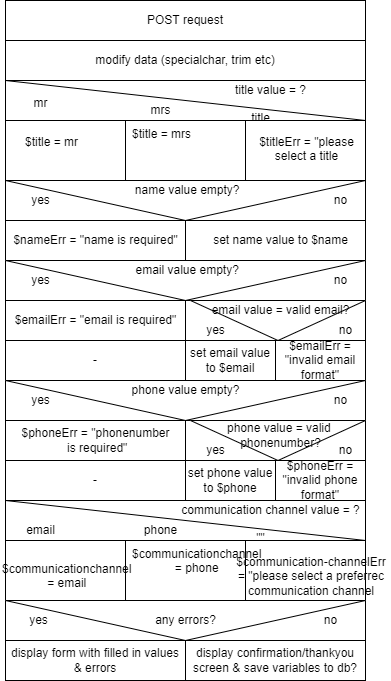

The diagram above was exported from draw.io. Its source (the exported page's mxGraphModel, read from the mxfile embedded in the PNG):
<mxGraphModel dx="820" dy="569" grid="1" gridSize="10" guides="1" tooltips="1" connect="1" arrows="1" fold="1" page="1" pageScale="1" pageWidth="850" pageHeight="1100" math="0" shadow="0">
  <root>
    <mxCell id="0" />
    <mxCell id="1" parent="0" />
    <mxCell id="2" value="POST request" style="rounded=0;whiteSpace=wrap;html=1;" vertex="1" parent="1">
      <mxGeometry x="160" y="40" width="360" height="40" as="geometry" />
    </mxCell>
    <mxCell id="3" value="" style="rounded=0;whiteSpace=wrap;html=1;" vertex="1" parent="1">
      <mxGeometry x="160" y="220" width="360" height="40" as="geometry" />
    </mxCell>
    <mxCell id="5" value="" style="triangle;whiteSpace=wrap;html=1;rotation=90;" vertex="1" parent="1">
      <mxGeometry x="320" y="60" width="40" height="360" as="geometry" />
    </mxCell>
    <mxCell id="6" value="&amp;nbsp;name value empty?&lt;br&gt;" style="text;html=1;align=center;verticalAlign=middle;resizable=0;points=[];autosize=1;strokeColor=none;fillColor=none;" vertex="1" parent="1">
      <mxGeometry x="280" y="220" width="120" height="20" as="geometry" />
    </mxCell>
    <mxCell id="8" value="yes" style="text;html=1;align=center;verticalAlign=middle;resizable=0;points=[];autosize=1;strokeColor=none;fillColor=none;" vertex="1" parent="1">
      <mxGeometry x="180" y="230" width="30" height="20" as="geometry" />
    </mxCell>
    <mxCell id="9" value="no&lt;br&gt;" style="text;html=1;align=center;verticalAlign=middle;resizable=0;points=[];autosize=1;strokeColor=none;fillColor=none;" vertex="1" parent="1">
      <mxGeometry x="480" y="230" width="30" height="20" as="geometry" />
    </mxCell>
    <mxCell id="10" value="" style="rounded=0;whiteSpace=wrap;html=1;" vertex="1" parent="1">
      <mxGeometry x="160" y="260" width="180" height="40" as="geometry" />
    </mxCell>
    <mxCell id="11" value="" style="rounded=0;whiteSpace=wrap;html=1;" vertex="1" parent="1">
      <mxGeometry x="340" y="260" width="180" height="40" as="geometry" />
    </mxCell>
    <mxCell id="12" value="set name value to $name" style="text;html=1;align=center;verticalAlign=middle;resizable=0;points=[];autosize=1;strokeColor=none;fillColor=none;" vertex="1" parent="1">
      <mxGeometry x="360" y="270" width="150" height="20" as="geometry" />
    </mxCell>
    <mxCell id="13" value="$nameErr = &quot;name is required&quot;" style="text;html=1;align=center;verticalAlign=middle;resizable=0;points=[];autosize=1;strokeColor=none;fillColor=none;" vertex="1" parent="1">
      <mxGeometry x="160" y="270" width="180" height="20" as="geometry" />
    </mxCell>
    <mxCell id="15" value="" style="rounded=0;whiteSpace=wrap;html=1;" vertex="1" parent="1">
      <mxGeometry x="160" y="300" width="360" height="40" as="geometry" />
    </mxCell>
    <mxCell id="16" value="" style="triangle;whiteSpace=wrap;html=1;rotation=90;" vertex="1" parent="1">
      <mxGeometry x="320" y="140" width="40" height="360" as="geometry" />
    </mxCell>
    <mxCell id="17" value="&amp;nbsp;email value empty?" style="text;html=1;align=center;verticalAlign=middle;resizable=0;points=[];autosize=1;strokeColor=none;fillColor=none;" vertex="1" parent="1">
      <mxGeometry x="280" y="300" width="120" height="20" as="geometry" />
    </mxCell>
    <mxCell id="18" value="yes" style="text;html=1;align=center;verticalAlign=middle;resizable=0;points=[];autosize=1;strokeColor=none;fillColor=none;" vertex="1" parent="1">
      <mxGeometry x="180" y="310" width="30" height="20" as="geometry" />
    </mxCell>
    <mxCell id="19" value="no&lt;br&gt;" style="text;html=1;align=center;verticalAlign=middle;resizable=0;points=[];autosize=1;strokeColor=none;fillColor=none;" vertex="1" parent="1">
      <mxGeometry x="480" y="310" width="30" height="20" as="geometry" />
    </mxCell>
    <mxCell id="20" value="" style="rounded=0;whiteSpace=wrap;html=1;" vertex="1" parent="1">
      <mxGeometry x="160" y="340" width="180" height="40" as="geometry" />
    </mxCell>
    <mxCell id="23" value="$emailErr = &quot;email is required&quot;" style="text;html=1;align=center;verticalAlign=middle;resizable=0;points=[];autosize=1;strokeColor=none;fillColor=none;" vertex="1" parent="1">
      <mxGeometry x="160" y="350" width="180" height="20" as="geometry" />
    </mxCell>
    <mxCell id="24" value="set email value to $email" style="rounded=0;whiteSpace=wrap;html=1;" vertex="1" parent="1">
      <mxGeometry x="340" y="380" width="90" height="40" as="geometry" />
    </mxCell>
    <mxCell id="26" value="" style="rounded=0;whiteSpace=wrap;html=1;" vertex="1" parent="1">
      <mxGeometry x="340" y="340" width="180" height="40" as="geometry" />
    </mxCell>
    <mxCell id="27" value="" style="triangle;whiteSpace=wrap;html=1;rotation=90;" vertex="1" parent="1">
      <mxGeometry x="412.5" y="272.5" width="40" height="175" as="geometry" />
    </mxCell>
    <mxCell id="28" value="email value = valid email?" style="text;html=1;align=center;verticalAlign=middle;resizable=0;points=[];autosize=1;strokeColor=none;fillColor=none;" vertex="1" parent="1">
      <mxGeometry x="360" y="340" width="150" height="20" as="geometry" />
    </mxCell>
    <mxCell id="29" value="yes" style="text;html=1;align=center;verticalAlign=middle;resizable=0;points=[];autosize=1;strokeColor=none;fillColor=none;" vertex="1" parent="1">
      <mxGeometry x="355" y="360" width="30" height="20" as="geometry" />
    </mxCell>
    <mxCell id="30" value="$emailErr = &quot;invalid email format&quot;" style="rounded=0;whiteSpace=wrap;html=1;" vertex="1" parent="1">
      <mxGeometry x="430" y="380" width="90" height="40" as="geometry" />
    </mxCell>
    <mxCell id="31" value="no&lt;br&gt;" style="text;html=1;align=center;verticalAlign=middle;resizable=0;points=[];autosize=1;strokeColor=none;fillColor=none;" vertex="1" parent="1">
      <mxGeometry x="485" y="360" width="30" height="20" as="geometry" />
    </mxCell>
    <mxCell id="32" value="-" style="rounded=0;whiteSpace=wrap;html=1;" vertex="1" parent="1">
      <mxGeometry x="160" y="380" width="180" height="40" as="geometry" />
    </mxCell>
    <mxCell id="35" value="" style="rounded=0;whiteSpace=wrap;html=1;" vertex="1" parent="1">
      <mxGeometry x="160" y="460" width="180" height="40" as="geometry" />
    </mxCell>
    <mxCell id="38" value="$phoneErr = &quot;phonenumber&lt;br&gt;&amp;nbsp;is required&quot;" style="text;html=1;align=center;verticalAlign=middle;resizable=0;points=[];autosize=1;strokeColor=none;fillColor=none;" vertex="1" parent="1">
      <mxGeometry x="170" y="465" width="160" height="30" as="geometry" />
    </mxCell>
    <mxCell id="44" value="" style="rounded=0;whiteSpace=wrap;html=1;" vertex="1" parent="1">
      <mxGeometry x="160" y="420" width="360" height="40" as="geometry" />
    </mxCell>
    <mxCell id="45" value="" style="triangle;whiteSpace=wrap;html=1;rotation=90;" vertex="1" parent="1">
      <mxGeometry x="320" y="260" width="40" height="360" as="geometry" />
    </mxCell>
    <mxCell id="46" value="phone value empty?" style="text;html=1;align=center;verticalAlign=middle;resizable=0;points=[];autosize=1;strokeColor=none;fillColor=none;" vertex="1" parent="1">
      <mxGeometry x="280" y="420" width="120" height="20" as="geometry" />
    </mxCell>
    <mxCell id="47" value="yes" style="text;html=1;align=center;verticalAlign=middle;resizable=0;points=[];autosize=1;strokeColor=none;fillColor=none;" vertex="1" parent="1">
      <mxGeometry x="180" y="430" width="30" height="20" as="geometry" />
    </mxCell>
    <mxCell id="48" value="no&lt;br&gt;" style="text;html=1;align=center;verticalAlign=middle;resizable=0;points=[];autosize=1;strokeColor=none;fillColor=none;" vertex="1" parent="1">
      <mxGeometry x="480" y="430" width="30" height="20" as="geometry" />
    </mxCell>
    <mxCell id="51" value="" style="rounded=0;whiteSpace=wrap;html=1;" vertex="1" parent="1">
      <mxGeometry x="340" y="460" width="180" height="40" as="geometry" />
    </mxCell>
    <mxCell id="52" value="" style="triangle;whiteSpace=wrap;html=1;rotation=90;" vertex="1" parent="1">
      <mxGeometry x="412.5" y="392.5" width="40" height="175" as="geometry" />
    </mxCell>
    <mxCell id="53" value="phone value = valid &lt;br&gt;phonenumber?" style="text;html=1;align=center;verticalAlign=middle;resizable=0;points=[];autosize=1;strokeColor=none;fillColor=none;" vertex="1" parent="1">
      <mxGeometry x="375" y="460" width="120" height="30" as="geometry" />
    </mxCell>
    <mxCell id="54" value="yes" style="text;html=1;align=center;verticalAlign=middle;resizable=0;points=[];autosize=1;strokeColor=none;fillColor=none;" vertex="1" parent="1">
      <mxGeometry x="355" y="480" width="30" height="20" as="geometry" />
    </mxCell>
    <mxCell id="55" value="no&lt;br&gt;" style="text;html=1;align=center;verticalAlign=middle;resizable=0;points=[];autosize=1;strokeColor=none;fillColor=none;" vertex="1" parent="1">
      <mxGeometry x="485" y="480" width="30" height="20" as="geometry" />
    </mxCell>
    <mxCell id="56" value="set phone value to $phone" style="rounded=0;whiteSpace=wrap;html=1;" vertex="1" parent="1">
      <mxGeometry x="340" y="500" width="90" height="40" as="geometry" />
    </mxCell>
    <mxCell id="57" value="$phoneErr = &quot;invalid phone format&quot;" style="rounded=0;whiteSpace=wrap;html=1;" vertex="1" parent="1">
      <mxGeometry x="430" y="500" width="90" height="40" as="geometry" />
    </mxCell>
    <mxCell id="58" value="-" style="rounded=0;whiteSpace=wrap;html=1;" vertex="1" parent="1">
      <mxGeometry x="160" y="500" width="180" height="40" as="geometry" />
    </mxCell>
    <mxCell id="59" value="" style="rounded=0;whiteSpace=wrap;html=1;" vertex="1" parent="1">
      <mxGeometry x="160" y="540" width="360" height="40" as="geometry" />
    </mxCell>
    <mxCell id="65" value="email" style="text;html=1;align=center;verticalAlign=middle;resizable=0;points=[];autosize=1;strokeColor=none;fillColor=none;" vertex="1" parent="1">
      <mxGeometry x="175" y="560" width="40" height="20" as="geometry" />
    </mxCell>
    <mxCell id="66" value="phone" style="text;html=1;align=center;verticalAlign=middle;resizable=0;points=[];autosize=1;strokeColor=none;fillColor=none;" vertex="1" parent="1">
      <mxGeometry x="290" y="560" width="50" height="20" as="geometry" />
    </mxCell>
    <mxCell id="69" value="" style="endArrow=none;html=1;exitX=1;exitY=1;exitDx=0;exitDy=0;entryX=0;entryY=0;entryDx=0;entryDy=0;" edge="1" parent="1" source="59" target="59">
      <mxGeometry width="50" height="50" relative="1" as="geometry">
        <mxPoint x="430" y="410" as="sourcePoint" />
        <mxPoint x="480" y="360" as="targetPoint" />
      </mxGeometry>
    </mxCell>
    <mxCell id="70" value="&quot;&quot;" style="text;html=1;align=center;verticalAlign=middle;resizable=0;points=[];autosize=1;strokeColor=none;fillColor=none;" vertex="1" parent="1">
      <mxGeometry x="405" y="567.5" width="20" height="20" as="geometry" />
    </mxCell>
    <mxCell id="72" value="communication channel value = ?" style="text;html=1;align=center;verticalAlign=middle;resizable=0;points=[];autosize=1;strokeColor=none;fillColor=none;" vertex="1" parent="1">
      <mxGeometry x="330" y="540" width="190" height="20" as="geometry" />
    </mxCell>
    <mxCell id="73" value="" style="rounded=0;whiteSpace=wrap;html=1;" vertex="1" parent="1">
      <mxGeometry x="160" y="580" width="120" height="60" as="geometry" />
    </mxCell>
    <mxCell id="75" value="" style="rounded=0;whiteSpace=wrap;html=1;" vertex="1" parent="1">
      <mxGeometry x="280" y="580" width="120" height="60" as="geometry" />
    </mxCell>
    <mxCell id="76" value="" style="rounded=0;whiteSpace=wrap;html=1;" vertex="1" parent="1">
      <mxGeometry x="400" y="580" width="120" height="60" as="geometry" />
    </mxCell>
    <mxCell id="78" value="&lt;div style=&quot;text-align: center&quot;&gt;&lt;font face=&quot;helvetica&quot;&gt;$communicationchannel = phone&lt;/font&gt;&lt;/div&gt;" style="text;whiteSpace=wrap;html=1;" vertex="1" parent="1">
      <mxGeometry x="285" y="580" width="100" height="30" as="geometry" />
    </mxCell>
    <mxCell id="79" value="&lt;div style=&quot;text-align: center&quot;&gt;&lt;font face=&quot;helvetica&quot;&gt;$communicationchannel = email&lt;/font&gt;&lt;/div&gt;&lt;div style=&quot;text-align: center&quot;&gt;&lt;font face=&quot;helvetica&quot;&gt;&lt;br&gt;&lt;/font&gt;&lt;/div&gt;" style="text;whiteSpace=wrap;html=1;" vertex="1" parent="1">
      <mxGeometry x="155" y="595" width="80" height="30" as="geometry" />
    </mxCell>
    <mxCell id="82" value="&lt;div style=&quot;text-align: center&quot;&gt;&lt;span&gt;$communication-channelErr = &quot;please select a preferrec communication channel&lt;/span&gt;&lt;br&gt;&lt;/div&gt;" style="text;whiteSpace=wrap;html=1;" vertex="1" parent="1">
      <mxGeometry x="385" y="587.5" width="160" height="30" as="geometry" />
    </mxCell>
    <mxCell id="83" value="" style="rounded=0;whiteSpace=wrap;html=1;" vertex="1" parent="1">
      <mxGeometry x="160" y="120" width="360" height="40" as="geometry" />
    </mxCell>
    <mxCell id="84" value="mr" style="text;html=1;align=center;verticalAlign=middle;resizable=0;points=[];autosize=1;strokeColor=none;fillColor=none;" vertex="1" parent="1">
      <mxGeometry x="180" y="132.5" width="30" height="20" as="geometry" />
    </mxCell>
    <mxCell id="85" value="mrs" style="text;html=1;align=center;verticalAlign=middle;resizable=0;points=[];autosize=1;strokeColor=none;fillColor=none;" vertex="1" parent="1">
      <mxGeometry x="295" y="140" width="40" height="20" as="geometry" />
    </mxCell>
    <mxCell id="86" value="" style="endArrow=none;html=1;exitX=1;exitY=1;exitDx=0;exitDy=0;entryX=0;entryY=0;entryDx=0;entryDy=0;" edge="1" parent="1" source="83" target="83">
      <mxGeometry width="50" height="50" relative="1" as="geometry">
        <mxPoint x="430" y="-10" as="sourcePoint" />
        <mxPoint x="480" y="-60" as="targetPoint" />
      </mxGeometry>
    </mxCell>
    <mxCell id="87" value="title" style="text;html=1;align=center;verticalAlign=middle;resizable=0;points=[];autosize=1;strokeColor=none;fillColor=none;" vertex="1" parent="1">
      <mxGeometry x="400" y="147.5" width="30" height="20" as="geometry" />
    </mxCell>
    <mxCell id="88" value="title value = ?" style="text;html=1;align=center;verticalAlign=middle;resizable=0;points=[];autosize=1;strokeColor=none;fillColor=none;" vertex="1" parent="1">
      <mxGeometry x="380" y="120" width="90" height="20" as="geometry" />
    </mxCell>
    <mxCell id="89" value="" style="rounded=0;whiteSpace=wrap;html=1;" vertex="1" parent="1">
      <mxGeometry x="160" y="160" width="120" height="60" as="geometry" />
    </mxCell>
    <mxCell id="90" value="" style="rounded=0;whiteSpace=wrap;html=1;" vertex="1" parent="1">
      <mxGeometry x="280" y="160" width="120" height="60" as="geometry" />
    </mxCell>
    <mxCell id="91" value="" style="rounded=0;whiteSpace=wrap;html=1;" vertex="1" parent="1">
      <mxGeometry x="400" y="160" width="120" height="60" as="geometry" />
    </mxCell>
    <mxCell id="92" value="&lt;div style=&quot;text-align: center&quot;&gt;&lt;font face=&quot;helvetica&quot;&gt;$title = mrs&lt;/font&gt;&lt;/div&gt;" style="text;whiteSpace=wrap;html=1;" vertex="1" parent="1">
      <mxGeometry x="285" y="160" width="100" height="30" as="geometry" />
    </mxCell>
    <mxCell id="93" value="&lt;div style=&quot;text-align: center&quot;&gt;&lt;font face=&quot;helvetica&quot;&gt;$title = mr&lt;/font&gt;&lt;/div&gt;" style="text;whiteSpace=wrap;html=1;" vertex="1" parent="1">
      <mxGeometry x="177.5" y="167.5" width="85" height="15" as="geometry" />
    </mxCell>
    <mxCell id="94" value="&lt;div style=&quot;text-align: center&quot;&gt;&lt;span&gt;$titleErr = &quot;please select a title&lt;/span&gt;&lt;br&gt;&lt;/div&gt;" style="text;whiteSpace=wrap;html=1;" vertex="1" parent="1">
      <mxGeometry x="397.5" y="167.5" width="125" height="30" as="geometry" />
    </mxCell>
    <mxCell id="95" value="" style="rounded=0;whiteSpace=wrap;html=1;" vertex="1" parent="1">
      <mxGeometry x="160" y="640" width="360" height="40" as="geometry" />
    </mxCell>
    <mxCell id="96" value="" style="triangle;whiteSpace=wrap;html=1;rotation=90;" vertex="1" parent="1">
      <mxGeometry x="320" y="480" width="40" height="360" as="geometry" />
    </mxCell>
    <mxCell id="97" value="any errors?" style="text;html=1;align=center;verticalAlign=middle;resizable=0;points=[];autosize=1;strokeColor=none;fillColor=none;" vertex="1" parent="1">
      <mxGeometry x="300" y="650" width="80" height="20" as="geometry" />
    </mxCell>
    <mxCell id="99" value="no&lt;br&gt;" style="text;html=1;align=center;verticalAlign=middle;resizable=0;points=[];autosize=1;strokeColor=none;fillColor=none;" vertex="1" parent="1">
      <mxGeometry x="470" y="650" width="30" height="20" as="geometry" />
    </mxCell>
    <mxCell id="100" value="yes" style="text;html=1;align=center;verticalAlign=middle;resizable=0;points=[];autosize=1;strokeColor=none;fillColor=none;" vertex="1" parent="1">
      <mxGeometry x="177.5" y="650" width="30" height="20" as="geometry" />
    </mxCell>
    <mxCell id="101" value="display form with filled in values &amp;amp; errors" style="rounded=0;whiteSpace=wrap;html=1;" vertex="1" parent="1">
      <mxGeometry x="160" y="680" width="180" height="40" as="geometry" />
    </mxCell>
    <mxCell id="102" value="display confirmation/thankyou screen &amp;amp; save variables to db?" style="rounded=0;whiteSpace=wrap;html=1;" vertex="1" parent="1">
      <mxGeometry x="340" y="680" width="180" height="40" as="geometry" />
    </mxCell>
    <mxCell id="105" value="modify data (specialchar, trim etc)" style="rounded=0;whiteSpace=wrap;html=1;" vertex="1" parent="1">
      <mxGeometry x="160" y="80" width="360" height="40" as="geometry" />
    </mxCell>
  </root>
</mxGraphModel>